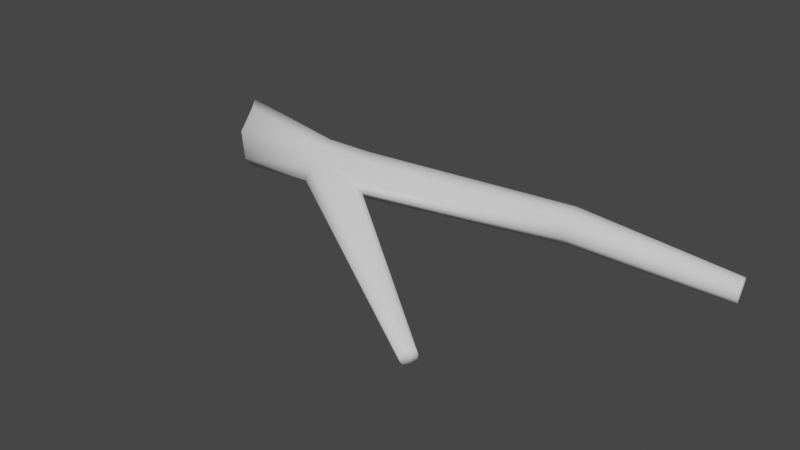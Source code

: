 # Source: branches.blend  (saved by Blender 2.80.75; exported with 4.5.12 LTS)
import bpy
from mathutils import Matrix  # noqa: F401  (used for matrix-valued properties, if any)

bpy.ops.wm.read_factory_settings(use_empty=True)
scene = bpy.context.scene
scene.name = 'Scene'

# ---- collections
col_collection = bpy.data.collections.new('Collection'); scene.collection.children.link(col_collection)

# ---- world
world_world = bpy.data.worlds.new('World'); scene.world = world_world
world_world.use_nodes = True; world_world.node_tree.nodes.clear()
_N = world_world.node_tree.nodes; _L = world_world.node_tree.links
n0 = _N.new('ShaderNodeOutputWorld'); n0.name = 'World Output'; n0.location = (300, 300)
n1 = _N.new('ShaderNodeBackground'); n1.name = 'Background'; n1.location = (10, 300)
n1.inputs[0].default_value = (0.05088, 0.05088, 0.05088, 1.0)
_L.new(n1.outputs[0], n0.inputs[0])
n0.is_active_output = True
world_world.color = (0.05088, 0.05088, 0.05088)
world_world.use_sun_shadow = False
world_world.sun_shadow_jitter_overblur = 0.0

# ---- meshes
me_cylinder_002 = bpy.data.meshes.new('Cylinder.002')
me_cylinder_002.from_pydata([(6.504, 1.324, 0.2108), (6.475, 1.516, 0.2779), (6.454, 1.581, 0.08423), (6.483, 1.389, 0.01718), (4.522, -1.748, 0.1764), (4.613, -1.632, 0.2124), (4.626, -1.597, 0.06607), (4.535, -1.713, 0.03009), (1.889, 0.5438, 0.1739), (4.47, 1.371, 0.1107), (4.514, 1.237, 0.5137), (1.924, 0.4174, 0.4437), (1.915, 0.8291, 0.6533), (1.881, 0.9659, 0.2458), (4.53, 1.107, 0.4095), (4.485, 1.402, 0.5126), (4.453, 1.501, 0.2149), (4.498, 1.206, 0.1118), (1.343, 0.3701, 0.4484), (1.305, 0.7742, 0.6761), (1.31, 0.9209, 0.2482), (1.314, 0.471, 0.1756), (1.311, 0.743, 0.07663), (1.307, 0.5235, 0.7059), (1.882, 0.787, 0.1301), (1.955, 0.6052, 0.6475), (6.464, 1.496, 0.01738), (6.493, 1.409, 0.2777), (4.461, 1.503, 0.382), (4.522, 1.104, 0.2424), (6.479, 1.452, 0.1475), (1.311, 0.3143, 0.2857), (1.891, 0.965, 0.4699), (1.307, 0.9522, 0.4968), (2.099, 0.4578, 0.3119), (6.498, 1.324, 0.1025), (6.459, 1.581, 0.1926), (4.517, -1.746, 0.09841), (4.631, -1.599, 0.1441), (4.582, -1.65, 0.02839), (1.606, 0.5277, 0.1279), (1.643, 0.3858, 0.5205), (1.61, 0.8017, 0.6647), (1.596, 0.9434, 0.247), (4.566, -1.695, 0.2141), (1.631, 0.5644, 0.6767), (1.597, 0.765, 0.1034), (4.574, -1.673, 0.1212), (1.599, 0.9586, 0.4833), (0.05753, 0.5786, 0.0322), (0.01264, 0.9181, 0.0153), (-0.2127, 1.136, 0.2091), (0.07189, 0.6367, 0.8366), (-0.1767, 1.172, 0.545), (0.1871, 0.3564, 0.2454), (-0.1868, 0.9236, 0.8031), (0.1093, 0.3891, 0.5911), (-0.0832, 0.7628, 0.4128)], [], [(41, 45, 23, 18), (38, 34, 11, 5), (45, 42, 19, 23), (41, 44, 5, 11), (47, 38, 5, 44), (30, 36, 1, 27), (48, 33, 19, 42), (46, 40, 21, 22), (37, 31, 21, 7), (35, 30, 27, 0), (36, 28, 15, 1), (32, 12, 15, 28), (26, 9, 16, 2), (24, 13, 16, 9), (35, 29, 17, 3), (34, 8, 17, 29), (27, 10, 14, 0), (25, 11, 14, 10), (43, 46, 22, 20), (3, 17, 9, 26), (8, 24, 9, 17), (1, 15, 10, 27), (12, 25, 10, 15), (39, 6, 38, 47), (26, 2, 36, 30), (43, 20, 33, 48), (2, 16, 28, 36), (0, 14, 29, 35), (4, 18, 31, 37), (3, 26, 30, 35), (13, 32, 28, 16), (11, 34, 29, 14), (6, 39, 40, 8), (6, 8, 34, 38), (21, 40, 39, 7), (13, 43, 48, 32), (7, 39, 47, 37), (13, 24, 46, 43), (24, 8, 40, 46), (32, 48, 42, 12), (37, 47, 44, 4), (18, 4, 44, 41), (25, 12, 42, 45), (11, 25, 45, 41), (31, 54, 49, 21), (23, 52, 56, 18), (33, 53, 55, 19), (18, 56, 54, 31), (20, 51, 53, 33), (19, 55, 52, 23), (20, 22, 50, 51), (22, 21, 49, 50), (53, 51, 50, 57), (53, 57, 52, 55), (52, 57, 54, 56), (54, 57, 50, 49)])
me_cylinder_002.polygons.foreach_set('use_smooth', [True] * 56)
me_cylinder_002.use_remesh_preserve_volume = False
me_cylinder_002.use_remesh_preserve_attributes = False
me_cylinder_002.use_mirror_vertex_groups = False
me_cylinder_002.update()

# ---- objects
ob_cylinder_002 = bpy.data.objects.new('Cylinder.002', me_cylinder_002)

# ---- transforms, parenting, visibility, modifiers, constraints
ob_cylinder_002.location = (0.0, 0.0, 0.0)
ob_cylinder_002.lineart.crease_threshold = 0.0

# ---- collection membership
col_collection.objects.link(ob_cylinder_002)

# ---- scene / render settings (as saved in the file)
scene.frame_start = 1; scene.frame_end = 250; scene.frame_set(1)
scene.render.engine = 'BLENDER_EEVEE_NEXT'
scene.cycles.use_denoising = False
scene.cycles.samples = 128
scene.cycles.sampling_pattern = 'TABULATED_SOBOL'
scene.cycles.use_adaptive_sampling = False
scene.cycles.use_light_tree = False
scene.view_settings.view_transform = 'Filmic'
bpy.context.view_layer.update()

# ---- added for rendering (the .blend has no active camera and no usable light): camera, sun
cam_auto = bpy.data.cameras.new('AutoCamera')
cam_auto.lens = 50.0
cam_auto.sensor_width = 36.0
cam_auto.clip_end = 1000.0
ob_auto_camera = bpy.data.objects.new('AutoCamera', cam_auto)
scene.collection.objects.link(ob_auto_camera)
ob_auto_camera.location = (10.1229, -8.45633, 6.00787)
ob_auto_camera.rotation_euler = (1.09748, -7.21219e-08, 0.694738)
scene.camera = ob_auto_camera
light_auto_sun = bpy.data.lights.new('AutoSun', 'SUN')
light_auto_sun.energy = 3.0
light_auto_sun.angle = 0.0523599
ob_auto_sun = bpy.data.objects.new('AutoSun', light_auto_sun)
scene.collection.objects.link(ob_auto_sun)
ob_auto_sun.rotation_euler = (0.872665, 0.174533, 0.523599)
bpy.context.view_layer.update()
